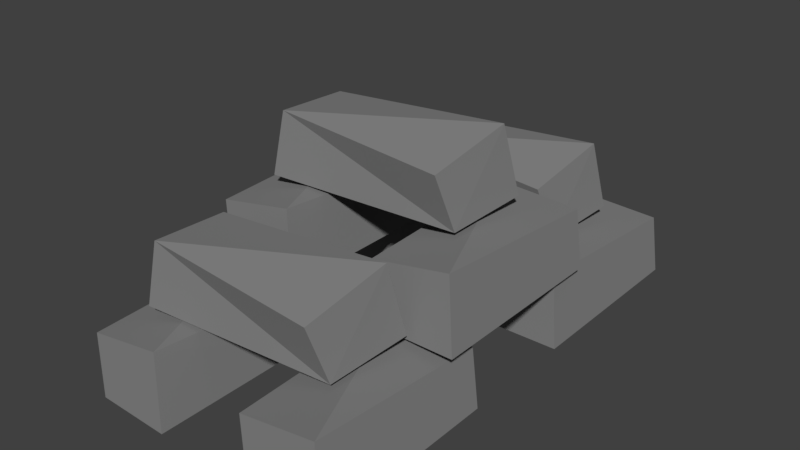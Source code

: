 # Source: Stone_Pile.blend  (saved by Blender 2.79.0; exported with 4.5.12 LTS)
import bpy
from mathutils import Matrix  # noqa: F401  (used for matrix-valued properties, if any)

bpy.ops.wm.read_factory_settings(use_empty=True)
scene = bpy.context.scene
scene.name = 'Scene'

# ---- collections
col_collection_1 = bpy.data.collections.new('Collection 1'); scene.collection.children.link(col_collection_1)

# ---- materials (node trees are filled in below, after node groups)
mat_stone = bpy.data.materials.new('Stone')
mat_stone.alpha_threshold = 0.0
mat_stone.use_transparent_shadow = False
mat_stone.diffuse_color = (0.233, 0.233, 0.233, 1.0)
mat_stone.roughness = 0.5
mat_stone.specular_intensity = 0.0
mat_stone.line_color = (0.0, 0.0, 0.0, 1.0)

# ---- material node trees

# ---- world
world_world = bpy.data.worlds.new('World'); scene.world = world_world
world_world.color = (0.05088, 0.05088, 0.05088)
world_world.use_sun_shadow = False
world_world.sun_shadow_jitter_overblur = 0.0
world_world.cycles.sampling_method = 'MANUAL'

# ---- meshes
me_cube = bpy.data.meshes.new('Cube')
me_cube.from_pydata([(0.2622, 0.5084, 0.008538), (0.2692, -0.5838, 0.01346), (-0.2031, -0.5476, -0.01817), (-0.2949, 0.5589, -0.00804), (0.1994, 0.5396, 0.3149), (0.2, -0.5258, 0.4036), (-0.288, -0.4892, 0.2903), (-0.2585, 0.5069, 0.351), (-0.7378, 0.5084, 0.008538), (-0.7308, -0.5838, 0.01346), (-1.203, -0.5476, -0.01817), (-1.295, 0.5589, -0.00804), (-0.8006, 0.5396, 0.3149), (-0.8, -0.5258, 0.4036), (-1.288, -0.4892, 0.2903), (-1.258, 0.5069, 0.351), (-1.08, 0.2723, 0.4228), (0.01265, 0.2793, 0.4277), (-0.02363, -0.1929, 0.3961), (-1.13, -0.2848, 0.4062), (-1.111, 0.2095, 0.7291), (-0.04542, 0.2102, 0.8179), (-0.08201, -0.2778, 0.7046), (-1.078, -0.2483, 0.7653), (0.2622, 2.258, 0.008538), (0.2692, 1.166, 0.01346), (-0.2031, 1.202, -0.01817), (-0.2949, 2.309, -0.00804), (0.1994, 2.29, 0.3149), (0.2, 1.224, 0.4036), (-0.288, 1.261, 0.2903), (-0.2585, 2.257, 0.351), (-0.7378, 2.258, 0.008538), (-0.7308, 1.166, 0.01346), (-1.203, 1.202, -0.01817), (-1.295, 2.309, -0.00804), (-0.8006, 2.29, 0.3149), (-0.8, 1.224, 0.4036), (-1.288, 1.261, 0.2903), (-1.258, 2.257, 0.351), (-1.08, 2.022, 0.4228), (0.01265, 2.029, 0.4277), (-0.02363, 1.557, 0.3961), (-1.13, 1.465, 0.4062), (-1.111, 1.96, 0.7291), (-0.04542, 1.96, 0.8179), (-0.08201, 1.472, 0.7046), (-1.078, 1.502, 0.7653), (0.2622, 1.377, 0.3985), (0.2692, 0.2852, 0.4035), (-0.2031, 0.3214, 0.3718), (-0.2949, 1.428, 0.382), (0.1994, 1.409, 0.7049), (0.2, 0.3432, 0.7936), (-0.288, 0.3798, 0.6803), (-0.2585, 1.376, 0.741), (-0.7378, 1.377, 0.3985), (-0.7308, 0.2852, 0.4035), (-1.203, 0.3214, 0.3718), (-1.295, 1.428, 0.382), (-0.8006, 1.409, 0.7049), (-0.8, 0.3432, 0.7936), (-1.288, 0.3798, 0.6803), (-1.258, 1.376, 0.741), (-1.08, 1.141, 0.8128), (0.01265, 1.148, 0.8177), (-0.02363, 0.676, 0.7861), (-1.13, 0.5842, 0.7962), (-1.111, 1.079, 1.119), (-0.04542, 1.079, 1.208), (-0.08201, 0.5912, 1.095), (-1.078, 0.6207, 1.155)], [], [(0, 2, 3), (4, 7, 5), (0, 5, 1), (1, 5, 2), (2, 6, 7), (4, 0, 7), (7, 0, 3), (5, 0, 4), (5, 7, 6), (2, 0, 1), (7, 3, 2), (2, 5, 6), (8, 10, 11), (12, 15, 13), (8, 13, 9), (9, 13, 10), (10, 14, 15), (12, 8, 15), (15, 8, 11), (13, 8, 12), (13, 15, 14), (10, 8, 9), (15, 11, 10), (10, 13, 14), (16, 18, 19), (20, 23, 21), (16, 21, 17), (17, 21, 18), (18, 22, 23), (20, 16, 23), (23, 16, 19), (21, 16, 20), (21, 23, 22), (18, 16, 17), (23, 19, 18), (18, 21, 22), (24, 26, 27), (28, 31, 29), (24, 29, 25), (25, 29, 26), (26, 30, 31), (28, 24, 31), (31, 24, 27), (29, 24, 28), (29, 31, 30), (26, 24, 25), (31, 27, 26), (26, 29, 30), (32, 34, 35), (36, 39, 37), (32, 37, 33), (33, 37, 34), (34, 38, 39), (36, 32, 39), (39, 32, 35), (37, 32, 36), (37, 39, 38), (34, 32, 33), (39, 35, 34), (34, 37, 38), (40, 42, 43), (44, 47, 45), (40, 45, 41), (41, 45, 42), (42, 46, 47), (44, 40, 47), (47, 40, 43), (45, 40, 44), (45, 47, 46), (42, 40, 41), (47, 43, 42), (42, 45, 46), (48, 50, 51), (52, 55, 53), (48, 53, 49), (49, 53, 50), (50, 54, 55), (52, 48, 55), (55, 48, 51), (53, 48, 52), (53, 55, 54), (50, 48, 49), (55, 51, 50), (50, 53, 54), (56, 58, 59), (60, 63, 61), (56, 61, 57), (57, 61, 58), (58, 62, 63), (60, 56, 63), (63, 56, 59), (61, 56, 60), (61, 63, 62), (58, 56, 57), (63, 59, 58), (58, 61, 62), (64, 66, 67), (68, 71, 69), (64, 69, 65), (65, 69, 66), (66, 70, 71), (68, 64, 71), (71, 64, 67), (69, 64, 68), (69, 71, 70), (66, 64, 65), (71, 67, 66), (66, 69, 70)])
me_cube.materials.append(mat_stone)
me_cube.use_remesh_preserve_volume = False
me_cube.use_remesh_preserve_attributes = False
me_cube.use_mirror_vertex_groups = False
me_cube.update()

# ---- objects
ob_cube = bpy.data.objects.new('Cube', me_cube)

# ---- transforms, parenting, visibility, modifiers, constraints
ob_cube.location = (0.0, 0.0, 0.0)
ob_cube.lock_rotations_4d = False
ob_cube.empty_display_type = 'ARROWS'
ob_cube.lineart.crease_threshold = 0.0

# ---- collection membership
col_collection_1.objects.link(ob_cube)

# ---- scene / render settings (as saved in the file)
scene.frame_start = 1; scene.frame_end = 250; scene.frame_set(1)
scene.render.engine = 'BLENDER_EEVEE_NEXT'
scene.render.resolution_percentage = 50
scene.render.dither_intensity = 0.0
scene.cycles.use_denoising = False
scene.cycles.samples = 128
scene.cycles.sampling_pattern = 'TABULATED_SOBOL'
scene.cycles.use_adaptive_sampling = False
scene.cycles.use_light_tree = False
scene.cycles.blur_glossy = 0.0
scene.cycles.sample_clamp_indirect = 0.0
scene.view_settings.view_transform = 'Standard'
bpy.context.view_layer.update()

# ---- added for rendering (the .blend has no active camera and no usable light): camera, sun
cam_auto = bpy.data.cameras.new('AutoCamera')
cam_auto.lens = 50.0
cam_auto.sensor_width = 36.0
cam_auto.clip_end = 1000.0
ob_auto_camera = bpy.data.objects.new('AutoCamera', cam_auto)
scene.collection.objects.link(ob_auto_camera)
ob_auto_camera.location = (2.73432, -3.03411, 3.19262)
ob_auto_camera.rotation_euler = (1.09748, -7.21219e-08, 0.694738)
scene.camera = ob_auto_camera
light_auto_sun = bpy.data.lights.new('AutoSun', 'SUN')
light_auto_sun.energy = 3.0
light_auto_sun.angle = 0.0523599
ob_auto_sun = bpy.data.objects.new('AutoSun', light_auto_sun)
scene.collection.objects.link(ob_auto_sun)
ob_auto_sun.rotation_euler = (0.872665, 0.174533, 0.523599)
bpy.context.view_layer.update()
